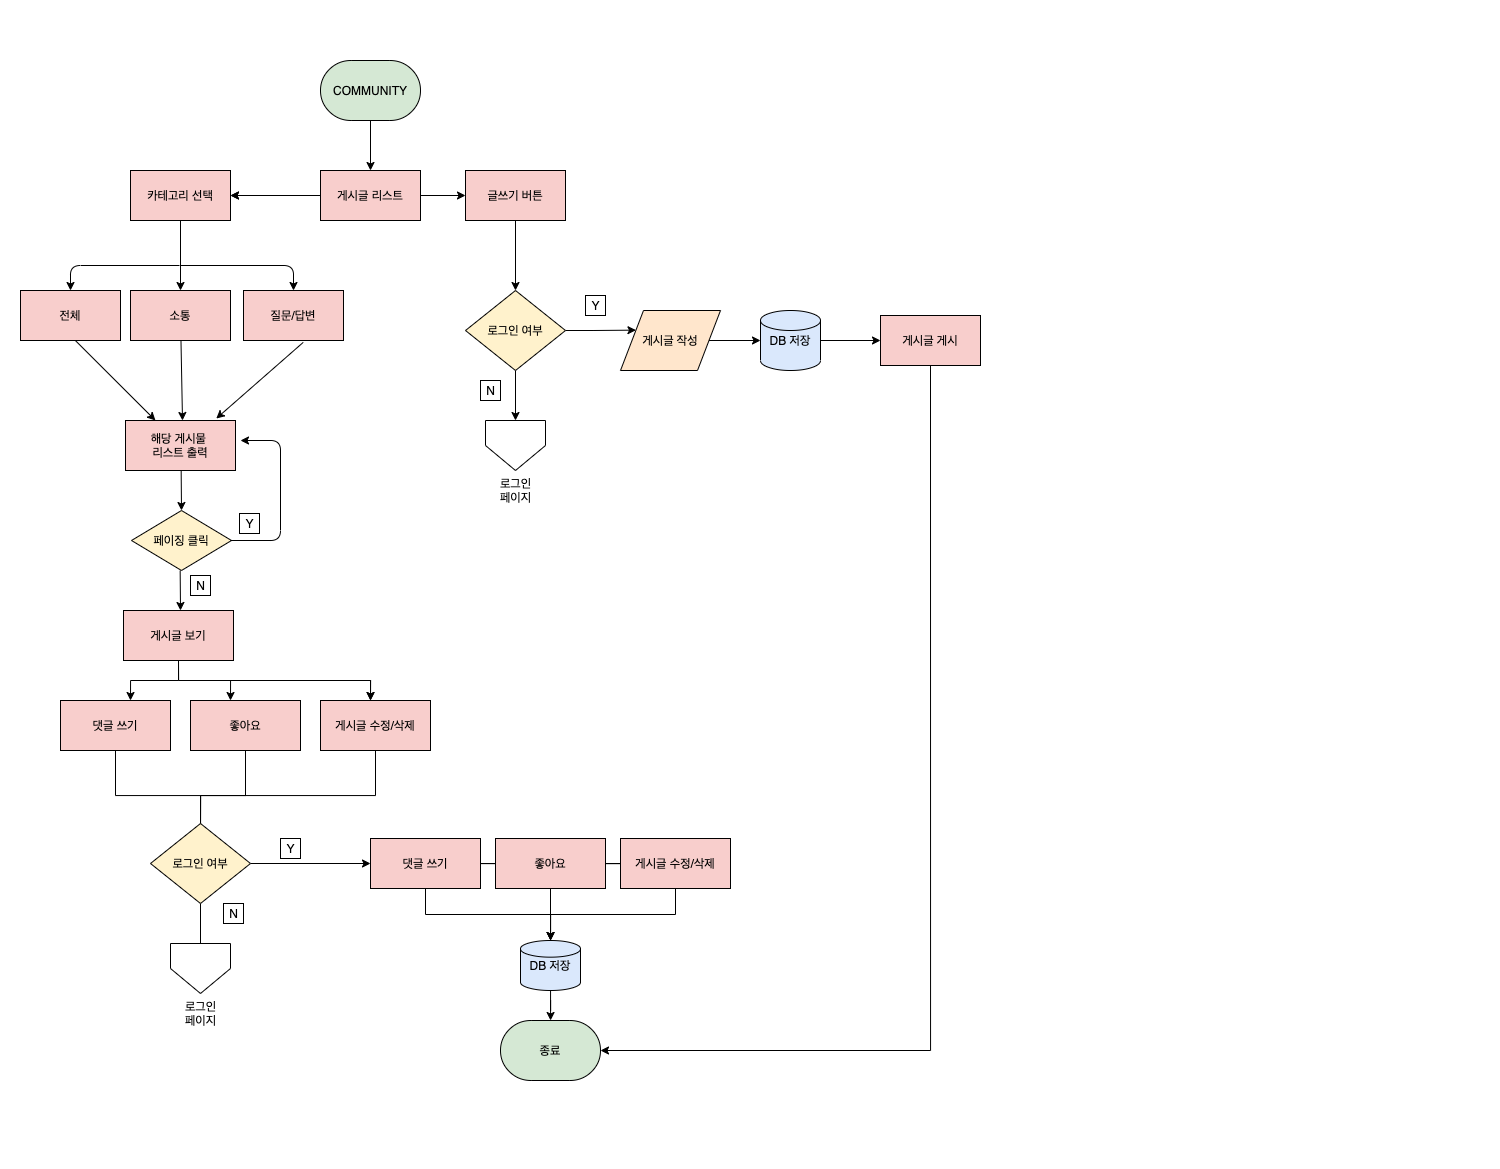

The diagram above was exported from draw.io. Its source (the exported page's mxGraphModel, read from the mxfile embedded in the PNG):
<mxGraphModel dx="1685" dy="952" grid="1" gridSize="10" guides="1" tooltips="1" connect="1" arrows="1" fold="1" page="1" pageScale="1" pageWidth="1500" pageHeight="1169" math="0" shadow="0">
  <root>
    <mxCell id="0" />
    <mxCell id="1" parent="0" />
    <mxCell id="dyAQJdl21zZNvZvw9JP9-36" value="" style="edgeStyle=orthogonalEdgeStyle;rounded=0;orthogonalLoop=1;jettySize=auto;html=1;strokeColor=#000000;" edge="1" parent="1" source="msWvm8q9fp2oFM3b0iq5-5" target="msWvm8q9fp2oFM3b0iq5-6">
      <mxGeometry relative="1" as="geometry" />
    </mxCell>
    <mxCell id="msWvm8q9fp2oFM3b0iq5-5" value="COMMUNITY" style="strokeWidth=1;html=1;shape=mxgraph.flowchart.terminator;whiteSpace=wrap;fillColor=#d5e8d4;strokeColor=#000000;" parent="1" vertex="1">
      <mxGeometry x="320" y="60" width="100" height="60" as="geometry" />
    </mxCell>
    <mxCell id="dyAQJdl21zZNvZvw9JP9-30" value="" style="edgeStyle=orthogonalEdgeStyle;rounded=0;orthogonalLoop=1;jettySize=auto;html=1;strokeColor=#000000;" edge="1" parent="1" source="msWvm8q9fp2oFM3b0iq5-6" target="msWvm8q9fp2oFM3b0iq5-10">
      <mxGeometry relative="1" as="geometry" />
    </mxCell>
    <mxCell id="dyAQJdl21zZNvZvw9JP9-31" value="" style="edgeStyle=orthogonalEdgeStyle;rounded=0;orthogonalLoop=1;jettySize=auto;html=1;strokeColor=#000000;" edge="1" parent="1" source="msWvm8q9fp2oFM3b0iq5-6" target="msWvm8q9fp2oFM3b0iq5-10">
      <mxGeometry relative="1" as="geometry" />
    </mxCell>
    <mxCell id="dyAQJdl21zZNvZvw9JP9-39" value="" style="edgeStyle=orthogonalEdgeStyle;rounded=0;orthogonalLoop=1;jettySize=auto;html=1;strokeColor=#000000;" edge="1" parent="1" source="msWvm8q9fp2oFM3b0iq5-6" target="msWvm8q9fp2oFM3b0iq5-8">
      <mxGeometry relative="1" as="geometry" />
    </mxCell>
    <mxCell id="msWvm8q9fp2oFM3b0iq5-6" value="게시글 리스트" style="rounded=0;whiteSpace=wrap;html=1;absoluteArcSize=1;arcSize=14;strokeWidth=1;fillColor=#f8cecc;strokeColor=#000000;" parent="1" vertex="1">
      <mxGeometry x="320" y="170" width="100" height="50" as="geometry" />
    </mxCell>
    <mxCell id="dyAQJdl21zZNvZvw9JP9-12" value="" style="edgeStyle=orthogonalEdgeStyle;rounded=0;orthogonalLoop=1;jettySize=auto;html=1;strokeColor=#000000;" edge="1" parent="1" source="msWvm8q9fp2oFM3b0iq5-8" target="dyAQJdl21zZNvZvw9JP9-11">
      <mxGeometry relative="1" as="geometry" />
    </mxCell>
    <mxCell id="msWvm8q9fp2oFM3b0iq5-8" value="글쓰기 버튼" style="rounded=0;whiteSpace=wrap;html=1;absoluteArcSize=1;arcSize=14;strokeWidth=1;fillColor=#f8cecc;strokeColor=#000000;" parent="1" vertex="1">
      <mxGeometry x="465" y="170" width="100" height="50" as="geometry" />
    </mxCell>
    <mxCell id="msWvm8q9fp2oFM3b0iq5-11" style="edgeStyle=orthogonalEdgeStyle;rounded=0;orthogonalLoop=1;jettySize=auto;html=1;entryX=0.5;entryY=0;entryDx=0;entryDy=0;strokeColor=#000000;" parent="1" source="msWvm8q9fp2oFM3b0iq5-10" target="msWvm8q9fp2oFM3b0iq5-13" edge="1">
      <mxGeometry relative="1" as="geometry">
        <mxPoint x="280" y="270" as="targetPoint" />
        <Array as="points" />
      </mxGeometry>
    </mxCell>
    <mxCell id="msWvm8q9fp2oFM3b0iq5-10" value="카테고리 선택" style="rounded=0;whiteSpace=wrap;html=1;absoluteArcSize=1;arcSize=14;strokeWidth=1;fillColor=#f8cecc;strokeColor=#000000;" parent="1" vertex="1">
      <mxGeometry x="130" y="170" width="100" height="50" as="geometry" />
    </mxCell>
    <mxCell id="msWvm8q9fp2oFM3b0iq5-12" value="해당 게시물 &lt;br&gt;리스트 출력" style="rounded=0;whiteSpace=wrap;html=1;absoluteArcSize=1;arcSize=14;strokeWidth=1;fillColor=#f8cecc;strokeColor=#000000;" parent="1" vertex="1">
      <mxGeometry x="125" y="420" width="110" height="50" as="geometry" />
    </mxCell>
    <mxCell id="msWvm8q9fp2oFM3b0iq5-13" value="소통" style="rounded=0;whiteSpace=wrap;html=1;absoluteArcSize=1;arcSize=14;strokeWidth=1;fillColor=#f8cecc;strokeColor=#000000;" parent="1" vertex="1">
      <mxGeometry x="130" y="290" width="100" height="50" as="geometry" />
    </mxCell>
    <mxCell id="msWvm8q9fp2oFM3b0iq5-14" value="전체" style="rounded=0;whiteSpace=wrap;html=1;absoluteArcSize=1;arcSize=14;strokeWidth=1;fillColor=#f8cecc;strokeColor=#000000;" parent="1" vertex="1">
      <mxGeometry x="20" y="290" width="100" height="50" as="geometry" />
    </mxCell>
    <mxCell id="msWvm8q9fp2oFM3b0iq5-15" value="질문/답변" style="rounded=0;whiteSpace=wrap;html=1;absoluteArcSize=1;arcSize=14;strokeWidth=1;fillColor=#f8cecc;strokeColor=#000000;" parent="1" vertex="1">
      <mxGeometry x="243" y="290" width="100" height="50" as="geometry" />
    </mxCell>
    <mxCell id="msWvm8q9fp2oFM3b0iq5-16" value="" style="endArrow=classic;html=1;entryX=0.5;entryY=0;entryDx=0;entryDy=0;strokeColor=#000000;" parent="1" target="msWvm8q9fp2oFM3b0iq5-15" edge="1">
      <mxGeometry width="50" height="50" relative="1" as="geometry">
        <mxPoint x="180" y="265" as="sourcePoint" />
        <mxPoint x="300" y="265" as="targetPoint" />
        <Array as="points">
          <mxPoint x="293" y="265" />
        </Array>
      </mxGeometry>
    </mxCell>
    <mxCell id="msWvm8q9fp2oFM3b0iq5-20" value="" style="endArrow=classic;html=1;entryX=0.5;entryY=0;entryDx=0;entryDy=0;strokeColor=#000000;" parent="1" target="msWvm8q9fp2oFM3b0iq5-14" edge="1">
      <mxGeometry width="50" height="50" relative="1" as="geometry">
        <mxPoint x="179" y="265" as="sourcePoint" />
        <mxPoint x="70" y="265" as="targetPoint" />
        <Array as="points">
          <mxPoint x="70" y="265" />
        </Array>
      </mxGeometry>
    </mxCell>
    <mxCell id="msWvm8q9fp2oFM3b0iq5-21" value="" style="endArrow=classic;html=1;exitX=0.551;exitY=1.005;exitDx=0;exitDy=0;exitPerimeter=0;strokeColor=#000000;" parent="1" source="msWvm8q9fp2oFM3b0iq5-14" target="msWvm8q9fp2oFM3b0iq5-12" edge="1">
      <mxGeometry width="50" height="50" relative="1" as="geometry">
        <mxPoint x="40" y="400" as="sourcePoint" />
        <mxPoint x="90" y="350" as="targetPoint" />
      </mxGeometry>
    </mxCell>
    <mxCell id="msWvm8q9fp2oFM3b0iq5-22" value="" style="endArrow=classic;html=1;exitX=0.597;exitY=1.038;exitDx=0;exitDy=0;exitPerimeter=0;entryX=0.825;entryY=-0.039;entryDx=0;entryDy=0;entryPerimeter=0;strokeColor=#000000;" parent="1" source="msWvm8q9fp2oFM3b0iq5-15" target="msWvm8q9fp2oFM3b0iq5-12" edge="1">
      <mxGeometry width="50" height="50" relative="1" as="geometry">
        <mxPoint x="230" y="410" as="sourcePoint" />
        <mxPoint x="200" y="400" as="targetPoint" />
      </mxGeometry>
    </mxCell>
    <mxCell id="msWvm8q9fp2oFM3b0iq5-23" value="" style="endArrow=classic;html=1;strokeColor=#000000;" parent="1" source="msWvm8q9fp2oFM3b0iq5-13" edge="1">
      <mxGeometry width="50" height="50" relative="1" as="geometry">
        <mxPoint x="160" y="400" as="sourcePoint" />
        <mxPoint x="182" y="420" as="targetPoint" />
      </mxGeometry>
    </mxCell>
    <mxCell id="msWvm8q9fp2oFM3b0iq5-24" value="" style="endArrow=classic;html=1;strokeColor=#000000;" parent="1" edge="1">
      <mxGeometry width="50" height="50" relative="1" as="geometry">
        <mxPoint x="180.66" y="470" as="sourcePoint" />
        <mxPoint x="181" y="510" as="targetPoint" />
      </mxGeometry>
    </mxCell>
    <mxCell id="msWvm8q9fp2oFM3b0iq5-25" value="페이징 클릭" style="strokeWidth=1;html=1;shape=mxgraph.flowchart.decision;whiteSpace=wrap;strokeColor=#000000;fillColor=#fff2cc;" parent="1" vertex="1">
      <mxGeometry x="131" y="510" width="100" height="60" as="geometry" />
    </mxCell>
    <mxCell id="msWvm8q9fp2oFM3b0iq5-26" value="" style="endArrow=classic;html=1;strokeColor=#000000;" parent="1" edge="1">
      <mxGeometry width="50" height="50" relative="1" as="geometry">
        <mxPoint x="230" y="540" as="sourcePoint" />
        <mxPoint x="240" y="440" as="targetPoint" />
        <Array as="points">
          <mxPoint x="280" y="540" />
          <mxPoint x="280" y="440" />
        </Array>
      </mxGeometry>
    </mxCell>
    <mxCell id="msWvm8q9fp2oFM3b0iq5-27" value="" style="endArrow=classic;html=1;strokeColor=#000000;" parent="1" edge="1">
      <mxGeometry width="50" height="50" relative="1" as="geometry">
        <mxPoint x="179.66" y="570" as="sourcePoint" />
        <mxPoint x="180" y="610" as="targetPoint" />
      </mxGeometry>
    </mxCell>
    <mxCell id="msWvm8q9fp2oFM3b0iq5-28" value="N" style="text;html=1;align=center;verticalAlign=middle;resizable=0;points=[];autosize=1;strokeColor=#000000;" parent="1" vertex="1">
      <mxGeometry x="190" y="575" width="20" height="20" as="geometry" />
    </mxCell>
    <mxCell id="msWvm8q9fp2oFM3b0iq5-29" value="Y" style="text;html=1;align=center;verticalAlign=middle;resizable=0;points=[];autosize=1;strokeColor=#000000;" parent="1" vertex="1">
      <mxGeometry x="239" y="513" width="20" height="20" as="geometry" />
    </mxCell>
    <mxCell id="msWvm8q9fp2oFM3b0iq5-31" style="edgeStyle=orthogonalEdgeStyle;rounded=0;orthogonalLoop=1;jettySize=auto;html=1;exitX=0.5;exitY=1;exitDx=0;exitDy=0;strokeColor=#000000;" parent="1" source="msWvm8q9fp2oFM3b0iq5-30" edge="1">
      <mxGeometry relative="1" as="geometry">
        <mxPoint x="130" y="700" as="targetPoint" />
      </mxGeometry>
    </mxCell>
    <mxCell id="msWvm8q9fp2oFM3b0iq5-32" style="edgeStyle=orthogonalEdgeStyle;rounded=0;orthogonalLoop=1;jettySize=auto;html=1;exitX=0.5;exitY=1;exitDx=0;exitDy=0;strokeColor=#000000;" parent="1" source="msWvm8q9fp2oFM3b0iq5-30" edge="1">
      <mxGeometry relative="1" as="geometry">
        <mxPoint x="230" y="700" as="targetPoint" />
      </mxGeometry>
    </mxCell>
    <mxCell id="msWvm8q9fp2oFM3b0iq5-35" style="edgeStyle=orthogonalEdgeStyle;rounded=0;orthogonalLoop=1;jettySize=auto;html=1;strokeColor=#000000;" parent="1" edge="1">
      <mxGeometry relative="1" as="geometry">
        <mxPoint x="370" y="700" as="targetPoint" />
        <mxPoint x="220" y="680" as="sourcePoint" />
      </mxGeometry>
    </mxCell>
    <mxCell id="msWvm8q9fp2oFM3b0iq5-30" value="게시글 보기" style="rounded=0;whiteSpace=wrap;html=1;absoluteArcSize=1;arcSize=14;strokeWidth=1;fillColor=#f8cecc;strokeColor=#000000;" parent="1" vertex="1">
      <mxGeometry x="123" y="610" width="110" height="50" as="geometry" />
    </mxCell>
    <mxCell id="msWvm8q9fp2oFM3b0iq5-39" style="edgeStyle=orthogonalEdgeStyle;rounded=0;orthogonalLoop=1;jettySize=auto;html=1;exitX=0.5;exitY=1;exitDx=0;exitDy=0;strokeColor=#000000;" parent="1" source="msWvm8q9fp2oFM3b0iq5-33" edge="1">
      <mxGeometry relative="1" as="geometry">
        <mxPoint x="200" y="839.9999999999998" as="targetPoint" />
      </mxGeometry>
    </mxCell>
    <mxCell id="msWvm8q9fp2oFM3b0iq5-33" value="댓글 쓰기" style="rounded=0;whiteSpace=wrap;html=1;absoluteArcSize=1;arcSize=0;strokeWidth=1;fillColor=#f8cecc;strokeColor=#000000;" parent="1" vertex="1">
      <mxGeometry x="60" y="700" width="110" height="50" as="geometry" />
    </mxCell>
    <mxCell id="msWvm8q9fp2oFM3b0iq5-40" style="edgeStyle=orthogonalEdgeStyle;rounded=0;orthogonalLoop=1;jettySize=auto;html=1;strokeColor=#000000;" parent="1" source="msWvm8q9fp2oFM3b0iq5-34" edge="1">
      <mxGeometry relative="1" as="geometry">
        <mxPoint x="200" y="839.9999999999998" as="targetPoint" />
      </mxGeometry>
    </mxCell>
    <mxCell id="msWvm8q9fp2oFM3b0iq5-34" value="좋아요" style="rounded=0;whiteSpace=wrap;html=1;absoluteArcSize=1;arcSize=0;strokeWidth=1;fillColor=#f8cecc;strokeColor=#000000;" parent="1" vertex="1">
      <mxGeometry x="190" y="700" width="110" height="50" as="geometry" />
    </mxCell>
    <mxCell id="msWvm8q9fp2oFM3b0iq5-36" style="edgeStyle=orthogonalEdgeStyle;rounded=0;orthogonalLoop=1;jettySize=auto;html=1;strokeColor=#000000;" parent="1" edge="1">
      <mxGeometry relative="1" as="geometry">
        <mxPoint x="370" y="700" as="targetPoint" />
        <mxPoint x="220.00000000000006" y="680" as="sourcePoint" />
      </mxGeometry>
    </mxCell>
    <mxCell id="msWvm8q9fp2oFM3b0iq5-41" style="edgeStyle=orthogonalEdgeStyle;rounded=0;orthogonalLoop=1;jettySize=auto;html=1;strokeColor=#000000;" parent="1" edge="1">
      <mxGeometry relative="1" as="geometry">
        <mxPoint x="200" y="840" as="targetPoint" />
        <mxPoint x="374.99999999999994" y="745" as="sourcePoint" />
        <Array as="points">
          <mxPoint x="375" y="795" />
          <mxPoint x="200" y="795" />
        </Array>
      </mxGeometry>
    </mxCell>
    <mxCell id="msWvm8q9fp2oFM3b0iq5-37" value="게시글 수정/삭제" style="rounded=0;whiteSpace=wrap;html=1;absoluteArcSize=1;arcSize=0;strokeWidth=1;fillColor=#f8cecc;strokeColor=#000000;" parent="1" vertex="1">
      <mxGeometry x="320" y="700" width="110" height="50" as="geometry" />
    </mxCell>
    <mxCell id="msWvm8q9fp2oFM3b0iq5-43" style="edgeStyle=orthogonalEdgeStyle;rounded=0;orthogonalLoop=1;jettySize=auto;html=1;strokeColor=#000000;" parent="1" source="msWvm8q9fp2oFM3b0iq5-42" edge="1">
      <mxGeometry relative="1" as="geometry">
        <mxPoint x="200" y="969.9999999999998" as="targetPoint" />
      </mxGeometry>
    </mxCell>
    <mxCell id="dyAQJdl21zZNvZvw9JP9-42" style="edgeStyle=orthogonalEdgeStyle;rounded=0;orthogonalLoop=1;jettySize=auto;html=1;strokeColor=#000000;" edge="1" parent="1" source="msWvm8q9fp2oFM3b0iq5-42" target="msWvm8q9fp2oFM3b0iq5-50">
      <mxGeometry relative="1" as="geometry" />
    </mxCell>
    <mxCell id="msWvm8q9fp2oFM3b0iq5-42" value="로그인 여부" style="strokeWidth=1;html=1;shape=mxgraph.flowchart.decision;whiteSpace=wrap;strokeColor=#000000;fillColor=#fff2cc;" parent="1" vertex="1">
      <mxGeometry x="150" y="823" width="100" height="80" as="geometry" />
    </mxCell>
    <mxCell id="msWvm8q9fp2oFM3b0iq5-44" value="N" style="text;html=1;align=center;verticalAlign=middle;resizable=0;points=[];autosize=1;strokeColor=#000000;" parent="1" vertex="1">
      <mxGeometry x="223" y="903" width="20" height="20" as="geometry" />
    </mxCell>
    <mxCell id="msWvm8q9fp2oFM3b0iq5-46" value="Y" style="text;html=1;align=center;verticalAlign=middle;resizable=0;points=[];autosize=1;strokeColor=#000000;" parent="1" vertex="1">
      <mxGeometry x="280" y="838" width="20" height="20" as="geometry" />
    </mxCell>
    <mxCell id="msWvm8q9fp2oFM3b0iq5-47" value="로그인&lt;br&gt;페이지" style="verticalLabelPosition=bottom;verticalAlign=top;html=1;shape=offPageConnector;rounded=0;size=0.5;strokeColor=#000000;" parent="1" vertex="1">
      <mxGeometry x="170" y="943" width="60" height="50" as="geometry" />
    </mxCell>
    <mxCell id="dyAQJdl21zZNvZvw9JP9-3" style="edgeStyle=orthogonalEdgeStyle;rounded=0;orthogonalLoop=1;jettySize=auto;html=1;strokeColor=#000000;exitX=0.5;exitY=1;exitDx=0;exitDy=0;" edge="1" parent="1" source="msWvm8q9fp2oFM3b0iq5-50" target="dyAQJdl21zZNvZvw9JP9-1">
      <mxGeometry relative="1" as="geometry" />
    </mxCell>
    <mxCell id="dyAQJdl21zZNvZvw9JP9-43" style="edgeStyle=orthogonalEdgeStyle;rounded=0;orthogonalLoop=1;jettySize=auto;html=1;exitX=1;exitY=0.5;exitDx=0;exitDy=0;strokeColor=default;endArrow=none;endFill=0;" edge="1" parent="1" source="msWvm8q9fp2oFM3b0iq5-50" target="msWvm8q9fp2oFM3b0iq5-51">
      <mxGeometry relative="1" as="geometry" />
    </mxCell>
    <mxCell id="msWvm8q9fp2oFM3b0iq5-50" value="댓글 쓰기" style="rounded=0;whiteSpace=wrap;html=1;absoluteArcSize=1;arcSize=0;strokeWidth=1;fillColor=#f8cecc;strokeColor=#000000;" parent="1" vertex="1">
      <mxGeometry x="370" y="838" width="110" height="50" as="geometry" />
    </mxCell>
    <mxCell id="dyAQJdl21zZNvZvw9JP9-4" style="edgeStyle=orthogonalEdgeStyle;rounded=0;orthogonalLoop=1;jettySize=auto;html=1;entryX=0.5;entryY=0;entryDx=0;entryDy=0;entryPerimeter=0;strokeColor=#000000;" edge="1" parent="1" source="msWvm8q9fp2oFM3b0iq5-51" target="dyAQJdl21zZNvZvw9JP9-1">
      <mxGeometry relative="1" as="geometry" />
    </mxCell>
    <mxCell id="dyAQJdl21zZNvZvw9JP9-44" value="" style="edgeStyle=orthogonalEdgeStyle;rounded=0;orthogonalLoop=1;jettySize=auto;html=1;endArrow=none;endFill=0;strokeColor=default;" edge="1" parent="1" source="msWvm8q9fp2oFM3b0iq5-51" target="msWvm8q9fp2oFM3b0iq5-52">
      <mxGeometry relative="1" as="geometry" />
    </mxCell>
    <mxCell id="msWvm8q9fp2oFM3b0iq5-51" value="좋아요" style="rounded=0;whiteSpace=wrap;html=1;absoluteArcSize=1;arcSize=0;strokeWidth=1;fillColor=#f8cecc;strokeColor=#000000;" parent="1" vertex="1">
      <mxGeometry x="495" y="838" width="110" height="50" as="geometry" />
    </mxCell>
    <mxCell id="dyAQJdl21zZNvZvw9JP9-5" style="edgeStyle=orthogonalEdgeStyle;rounded=0;orthogonalLoop=1;jettySize=auto;html=1;strokeColor=#000000;exitX=0.5;exitY=1;exitDx=0;exitDy=0;" edge="1" parent="1" source="msWvm8q9fp2oFM3b0iq5-52" target="dyAQJdl21zZNvZvw9JP9-1">
      <mxGeometry relative="1" as="geometry" />
    </mxCell>
    <mxCell id="msWvm8q9fp2oFM3b0iq5-52" value="게시글 수정/삭제" style="rounded=0;whiteSpace=wrap;html=1;absoluteArcSize=1;arcSize=0;strokeWidth=1;fillColor=#f8cecc;strokeColor=#000000;" parent="1" vertex="1">
      <mxGeometry x="620" y="838" width="110" height="50" as="geometry" />
    </mxCell>
    <mxCell id="dyAQJdl21zZNvZvw9JP9-9" value="" style="edgeStyle=orthogonalEdgeStyle;rounded=0;orthogonalLoop=1;jettySize=auto;html=1;strokeColor=#000000;" edge="1" parent="1" source="dyAQJdl21zZNvZvw9JP9-1" target="dyAQJdl21zZNvZvw9JP9-6">
      <mxGeometry relative="1" as="geometry" />
    </mxCell>
    <mxCell id="dyAQJdl21zZNvZvw9JP9-1" value="DB 저장" style="strokeWidth=1;html=1;shape=mxgraph.flowchart.database;whiteSpace=wrap;strokeColor=#000000;fillColor=#dae8fc;" vertex="1" parent="1">
      <mxGeometry x="520" y="940" width="60" height="50" as="geometry" />
    </mxCell>
    <mxCell id="dyAQJdl21zZNvZvw9JP9-6" value="종료" style="strokeWidth=1;html=1;shape=mxgraph.flowchart.terminator;whiteSpace=wrap;fillColor=#d5e8d4;strokeColor=#000000;" vertex="1" parent="1">
      <mxGeometry x="500" y="1020" width="100" height="60" as="geometry" />
    </mxCell>
    <mxCell id="dyAQJdl21zZNvZvw9JP9-40" style="edgeStyle=orthogonalEdgeStyle;rounded=0;orthogonalLoop=1;jettySize=auto;html=1;entryX=0;entryY=0.25;entryDx=0;entryDy=0;strokeColor=#000000;" edge="1" parent="1" source="dyAQJdl21zZNvZvw9JP9-11" target="dyAQJdl21zZNvZvw9JP9-14">
      <mxGeometry relative="1" as="geometry" />
    </mxCell>
    <mxCell id="dyAQJdl21zZNvZvw9JP9-41" value="" style="edgeStyle=orthogonalEdgeStyle;rounded=0;orthogonalLoop=1;jettySize=auto;html=1;strokeColor=#000000;" edge="1" parent="1" source="dyAQJdl21zZNvZvw9JP9-11" target="dyAQJdl21zZNvZvw9JP9-22">
      <mxGeometry relative="1" as="geometry" />
    </mxCell>
    <mxCell id="dyAQJdl21zZNvZvw9JP9-11" value="로그인 여부" style="strokeWidth=1;html=1;shape=mxgraph.flowchart.decision;whiteSpace=wrap;strokeColor=#000000;fillColor=#fff2cc;" vertex="1" parent="1">
      <mxGeometry x="465" y="290" width="100" height="80" as="geometry" />
    </mxCell>
    <mxCell id="dyAQJdl21zZNvZvw9JP9-26" value="" style="edgeStyle=orthogonalEdgeStyle;rounded=0;orthogonalLoop=1;jettySize=auto;html=1;strokeColor=#000000;" edge="1" parent="1" source="dyAQJdl21zZNvZvw9JP9-14" target="dyAQJdl21zZNvZvw9JP9-25">
      <mxGeometry relative="1" as="geometry" />
    </mxCell>
    <mxCell id="dyAQJdl21zZNvZvw9JP9-14" value="게시글 작성" style="shape=parallelogram;html=1;strokeWidth=1;perimeter=parallelogramPerimeter;whiteSpace=wrap;rounded=0;arcSize=12;size=0.23;fillColor=#ffe6cc;strokeColor=#000000;" vertex="1" parent="1">
      <mxGeometry x="620" y="310" width="100" height="60" as="geometry" />
    </mxCell>
    <mxCell id="dyAQJdl21zZNvZvw9JP9-16" value="Y" style="text;html=1;align=center;verticalAlign=middle;resizable=0;points=[];autosize=1;strokeColor=#000000;" vertex="1" parent="1">
      <mxGeometry x="585" y="295" width="20" height="20" as="geometry" />
    </mxCell>
    <mxCell id="dyAQJdl21zZNvZvw9JP9-21" value="N" style="text;html=1;align=center;verticalAlign=middle;resizable=0;points=[];autosize=1;strokeColor=#000000;" vertex="1" parent="1">
      <mxGeometry x="480" y="380" width="20" height="20" as="geometry" />
    </mxCell>
    <mxCell id="dyAQJdl21zZNvZvw9JP9-22" value="로그인&lt;br&gt;페이지" style="verticalLabelPosition=bottom;verticalAlign=top;html=1;shape=offPageConnector;rounded=0;size=0.5;strokeColor=#000000;" vertex="1" parent="1">
      <mxGeometry x="485" y="420" width="60" height="50" as="geometry" />
    </mxCell>
    <mxCell id="dyAQJdl21zZNvZvw9JP9-28" value="" style="edgeStyle=orthogonalEdgeStyle;rounded=0;orthogonalLoop=1;jettySize=auto;html=1;strokeColor=#000000;" edge="1" parent="1" source="dyAQJdl21zZNvZvw9JP9-25" target="dyAQJdl21zZNvZvw9JP9-27">
      <mxGeometry relative="1" as="geometry" />
    </mxCell>
    <mxCell id="dyAQJdl21zZNvZvw9JP9-25" value="DB 저장" style="strokeWidth=1;html=1;shape=mxgraph.flowchart.database;whiteSpace=wrap;strokeColor=#000000;fillColor=#dae8fc;" vertex="1" parent="1">
      <mxGeometry x="760" y="310" width="60" height="60" as="geometry" />
    </mxCell>
    <mxCell id="dyAQJdl21zZNvZvw9JP9-29" style="edgeStyle=orthogonalEdgeStyle;rounded=0;orthogonalLoop=1;jettySize=auto;html=1;entryX=1;entryY=0.5;entryDx=0;entryDy=0;entryPerimeter=0;strokeColor=#000000;exitX=0.5;exitY=1;exitDx=0;exitDy=0;" edge="1" parent="1" source="dyAQJdl21zZNvZvw9JP9-27" target="dyAQJdl21zZNvZvw9JP9-6">
      <mxGeometry relative="1" as="geometry" />
    </mxCell>
    <mxCell id="dyAQJdl21zZNvZvw9JP9-27" value="게시글 게시" style="rounded=0;whiteSpace=wrap;html=1;absoluteArcSize=1;arcSize=14;strokeWidth=1;fillColor=#f8cecc;strokeColor=#000000;" vertex="1" parent="1">
      <mxGeometry x="880" y="315" width="100" height="50" as="geometry" />
    </mxCell>
  </root>
</mxGraphModel>